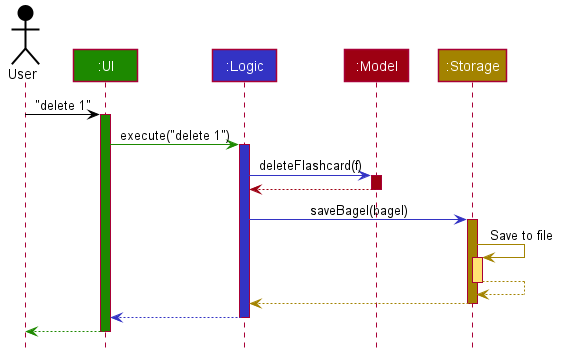

The diagram above was rendered by PlantUML. Its source (embedded in the PNG):
@startuml








skinparam BackgroundColor #FFFFFFF

skinparam Shadowing false

skinparam Class {
    FontColor #FFFFFF
    BorderThickness 1
    BorderColor #FFFFFF
    StereotypeFontColor #FFFFFF
    FontName Arial
}

skinparam Actor {
    BorderColor #000000
    Color #000000
    FontName Arial
}

skinparam Sequence {
    MessageAlign center
    BoxFontSize 15
    BoxPadding 0
    BoxFontColor #FFFFFF
    FontName Arial
}

skinparam Participant {
    FontColor #FFFFFFF
    Padding 20
}

skinparam MinClassWidth 50
skinparam ParticipantPadding 10
skinparam Shadowing false
skinparam DefaultTextAlignment center
skinparam packageStyle Rectangle

hide footbox
hide members
hide circle

Actor User as user #000000
Participant ":UI" as ui #1D8900
Participant ":Logic" as logic #3333C4
Participant ":Model" as model #9D0012
Participant ":Storage" as storage #A38300

user -[#000000]> ui : "delete 1"
activate ui #1D8900

ui -[#1D8900]> logic : execute("delete 1")
activate logic #3333C4

logic -[#3333C4]> model : deleteFlashcard(f)
activate model #9D0012

model -[#9D0012]-> logic
deactivate model

logic -[#3333C4]> storage : saveBagel(bagel)
activate storage #A38300

storage -[#A38300]> storage : Save to file
activate storage #FFE374
storage --[#A38300]> storage
deactivate storage

storage --[#A38300]> logic
deactivate storage

logic --[#3333C4]> ui
deactivate logic

ui--[#1D8900]> user
deactivate ui
@enduml